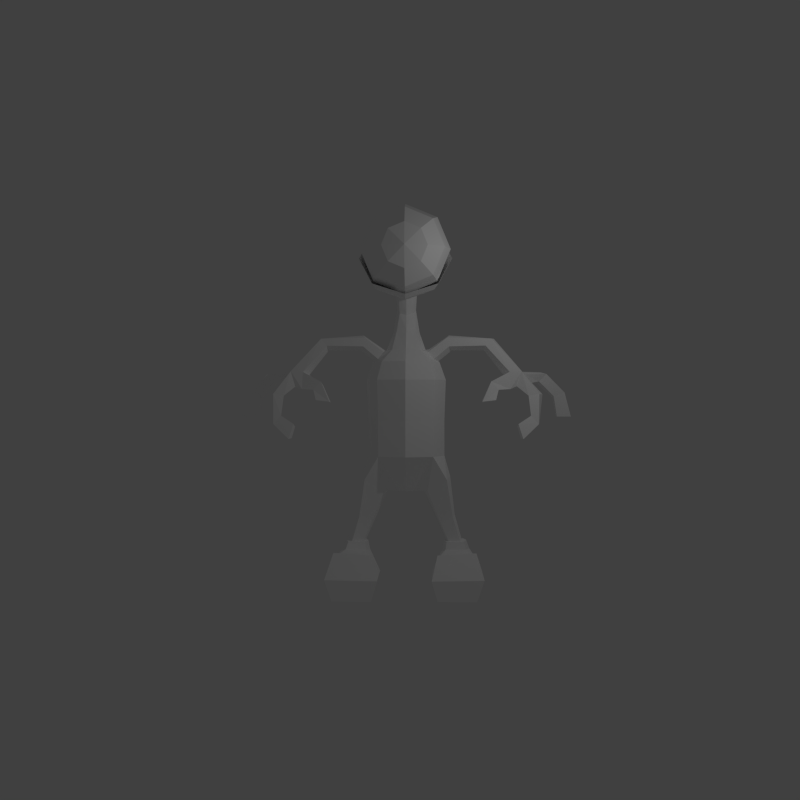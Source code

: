 # Source: nedBlend.blend  (saved by Blender 2.78.0; exported with 4.5.12 LTS)
import bpy
from mathutils import Matrix  # noqa: F401  (used for matrix-valued properties, if any)

bpy.ops.wm.read_factory_settings(use_empty=True)
scene = bpy.context.scene
scene.name = 'Scene'

# ---- collections
col_collection_1 = bpy.data.collections.new('Collection 1'); scene.collection.children.link(col_collection_1)

# ---- images (referenced by path relative to the original .blend; pixels are not part of the script)
import os
ASSET_DIR = os.environ.get("B2B_ASSET_DIR", "")  # directory of the original .blend (textures are referenced by path, not embedded)
HERE = os.path.dirname(os.path.abspath(__file__))  # packed textures are extracted next to this script under _unpacked/

def load_image(name, relpath, width, height, colorspace="sRGB"):
    """Load a texture the original file referenced (path relative to the .blend, or extracted next to this script)."""
    p = next((c for c in (os.path.join(HERE, relpath), os.path.join(ASSET_DIR, relpath)) if relpath and os.path.exists(c)), "")
    if p:
        img = bpy.data.images.load(p, check_existing=True)
        img.name = name
    else:  # same state as the original file: an image datablock whose file is absent (Cycles renders it pink)
        img = bpy.data.images.new(name, width, height)
        img.source = "FILE"
        img.filepath = "//" + (relpath or name)
    img.colorspace_settings.name = colorspace
    return img
img_ned_png_001 = load_image('ned.png.001', 'ned.png', 1024, 1024, 'sRGB')

# ---- materials (node trees are filled in below, after node groups)
mat_armor = bpy.data.materials.new('armor')
mat_armor.alpha_threshold = 0.0
mat_armor.use_transparent_shadow = False
mat_armor.diffuse_color = (1.0, 1.0, 1.0, 1.0)
mat_armor.roughness = 0.5

# ---- node groups
ng_fresnel_000 = bpy.data.node_groups.new('Fresnel.000', 'ShaderNodeTree')
_s = ng_fresnel_000.interface.new_socket(name='Fresnel', in_out='OUTPUT', socket_type='NodeSocketFloat')
_s.subtype = 'FACTOR'
_s.min_value = 0.0
_s.max_value = 1.0
_s = ng_fresnel_000.interface.new_socket(name='Metal Fresnel', in_out='OUTPUT', socket_type='NodeSocketFloat')
_s.min_value = 0.0
_s.max_value = 0.0
_s = ng_fresnel_000.interface.new_socket(name='Rim', in_out='OUTPUT', socket_type='NodeSocketFloat')
_s.min_value = 0.0
_s.max_value = 1.0
_s = ng_fresnel_000.interface.new_socket(name='Roughness', in_out='INPUT', socket_type='NodeSocketFloat')
_s.subtype = 'FACTOR'
_s.min_value = 0.0
_s.max_value = 1.0
_s = ng_fresnel_000.interface.new_socket(name='Normal', in_out='INPUT', socket_type='NodeSocketVector')
_s.min_value = -1.0
_s.max_value = 1.0
_s.hide_value = True
_s = ng_fresnel_000.interface.new_socket(name='IOR', in_out='INPUT', socket_type='NodeSocketFloat')
_s.default_value = 1.45
_s.min_value = 0.0
_s.max_value = 1000.0
_s = ng_fresnel_000.interface.new_socket(name='Rim Amount', in_out='INPUT', socket_type='NodeSocketFloat')
_s.default_value = 0.5
_s.min_value = 0.0
_s.max_value = 1.0
_N = ng_fresnel_000.nodes; _L = ng_fresnel_000.links
n0 = _N.new('ShaderNodeMix'); n0.name = 'Mix.001'; n0.location = (2, 66)
n0.data_type = 'RGBA'
n1 = _N.new('ShaderNodeBump'); n1.name = 'Bump'; n1.location = (-172, 15)
n1.hide = True
n1.inputs[1].default_value = 0.1
n1.inputs[2].default_value = 1.0
n2 = _N.new('ShaderNodeFresnel'); n2.name = 'Fresnel.002'; n2.location = (245, -76)
n2.width = 149
n3 = _N.new('ShaderNodeFresnel'); n3.name = 'Fresnel.001'; n3.location = (241, 66)
n3.width = 153
n4 = _N.new('NodeGroupOutput'); n4.name = 'Group Output'; n4.location = (925, 65)
n5 = _N.new('ShaderNodeMath'); n5.name = 'Math'; n5.location = (452, 29)
n5.operation = 'SUBTRACT'
n6 = _N.new('ShaderNodeLayerWeight'); n6.name = 'Layer Weight'; n6.location = (249, -176)
n7 = _N.new('ShaderNodeMath'); n7.name = 'Math.001'; n7.location = (426, -197)
n7.hide = True
n7.operation = 'POWER'
n7.inputs[1].default_value = 2.0
n8 = _N.new('ShaderNodeNewGeometry'); n8.name = 'Geometry'; n8.location = (-241, -66)
n9 = _N.new('NodeReroute'); n9.name = 'Reroute'; n9.location = (204, -64)
n9.width = 16
n9.socket_idname = 'NodeSocketFloat'
n10 = _N.new('NodeGroupInput'); n10.name = 'Group Input'; n10.location = (-441, 0)
_L.new(n8.outputs[4], n0.inputs[7])
_L.new(n1.outputs[0], n0.inputs[6])
_L.new(n0.outputs[2], n3.inputs[1])
_L.new(n10.outputs[0], n0.inputs[0])
_L.new(n10.outputs[1], n1.inputs[4])
_L.new(n9.outputs[0], n3.inputs[0])
_L.new(n8.outputs[4], n2.inputs[1])
_L.new(n3.outputs[0], n5.inputs[0])
_L.new(n2.outputs[0], n5.inputs[1])
_L.new(n5.outputs[0], n4.inputs[1])
_L.new(n3.outputs[0], n4.inputs[0])
_L.new(n0.outputs[2], n6.inputs[1])
_L.new(n6.outputs[1], n7.inputs[0])
_L.new(n7.outputs[0], n4.inputs[2])
_L.new(n10.outputs[3], n6.inputs[0])
_L.new(n9.outputs[0], n2.inputs[0])
_L.new(n10.outputs[2], n9.inputs[0])
n4.is_active_output = True
ng_reflection_001 = bpy.data.node_groups.new('Reflection.001', 'ShaderNodeTree')
_s = ng_reflection_001.interface.new_socket(name='Shader', in_out='OUTPUT', socket_type='NodeSocketShader')
_s = ng_reflection_001.interface.new_socket(name='Shader', in_out='INPUT', socket_type='NodeSocketShader')
_s = ng_reflection_001.interface.new_socket(name='Roughness', in_out='INPUT', socket_type='NodeSocketFloat')
_s.subtype = 'FACTOR'
_s.min_value = 0.0
_s.max_value = 1.0
_s = ng_reflection_001.interface.new_socket(name='Reflection', in_out='INPUT', socket_type='NodeSocketFloat')
_s.subtype = 'FACTOR'
_s.min_value = 0.0
_s.max_value = 1.0
_s = ng_reflection_001.interface.new_socket(name='Normal', in_out='INPUT', socket_type='NodeSocketVector')
_s.min_value = -1.0
_s.max_value = 1.0
_s.hide_value = True
_N = ng_reflection_001.nodes; _L = ng_reflection_001.links
n0 = _N.new('NodeGroupOutput'); n0.name = 'Group Output'; n0.location = (495, 0)
n1 = _N.new('ShaderNodeMix'); n1.name = 'Mix'; n1.location = (76, 161)
n1.data_type = 'RGBA'
n1.inputs[7].default_value = (1.0, 1.0, 1.0, 1.0)
n2 = _N.new('NodeGroupInput'); n2.name = 'Group Input'; n2.location = (-410, 2)
n3 = _N.new('ShaderNodeMixShader'); n3.name = 'Mix Shader'; n3.location = (297, 2)
n4 = _N.new('ShaderNodeGroup'); n4.name = 'Group'; n4.location = (-155, 187)
n4.width = 150
n4.node_tree = ng_fresnel_000
n4.inputs[2].default_value = 1.45
n4.inputs[3].default_value = 0.5
n5 = _N.new('ShaderNodeBsdfAnisotropic'); n5.name = 'Glossy BSDF'; n5.location = (-155, -55)
n5.distribution = 'GGX'
n5.inputs[0].default_value = (1.0, 1.0, 1.0, 1.0)
n6 = _N.new('ShaderNodeMath'); n6.name = 'Math'; n6.location = (0, 0)
n6.operation = 'POWER'
_L.new(n5.outputs[0], n3.inputs[2])
_L.new(n2.outputs[0], n3.inputs[1])
_L.new(n2.outputs[1], n4.inputs[0])
_L.new(n2.outputs[3], n4.inputs[1])
_L.new(n2.outputs[3], n5.inputs[4])
_L.new(n1.outputs[2], n3.inputs[0])
_L.new(n4.outputs[0], n1.inputs[0])
_L.new(n2.outputs[2], n1.inputs[6])
_L.new(n3.outputs[0], n0.inputs[0])
_L.new(n2.outputs[1], n6.inputs[0])
_L.new(n6.outputs[0], n5.inputs[1])
n0.is_active_output = True
ng_pbr_dielectric_000 = bpy.data.node_groups.new('PBR Dielectric.000', 'ShaderNodeTree')
_s = ng_pbr_dielectric_000.interface.new_socket(name='Shader', in_out='OUTPUT', socket_type='NodeSocketShader')
_s = ng_pbr_dielectric_000.interface.new_socket(name='Color', in_out='INPUT', socket_type='NodeSocketColor')
_s.default_value = (0.8, 0.02264, 0.0, 1.0)
_s = ng_pbr_dielectric_000.interface.new_socket(name='Roughness', in_out='INPUT', socket_type='NodeSocketFloat')
_s.subtype = 'FACTOR'
_s.min_value = 0.0
_s.max_value = 1.0
_s = ng_pbr_dielectric_000.interface.new_socket(name='Reflection', in_out='INPUT', socket_type='NodeSocketFloat')
_s.subtype = 'FACTOR'
_s.default_value = 0.1382
_s.min_value = 0.0
_s.max_value = 1.0
_s = ng_pbr_dielectric_000.interface.new_socket(name='Normal', in_out='INPUT', socket_type='NodeSocketVector')
_s.min_value = -1.0
_s.max_value = 1.0
_s.hide_value = True
_N = ng_pbr_dielectric_000.nodes; _L = ng_pbr_dielectric_000.links
n0 = _N.new('ShaderNodeBsdfDiffuse'); n0.name = 'Diffuse BSDF'; n0.location = (-47, 122)
n1 = _N.new('ShaderNodeMath'); n1.name = 'Math'; n1.location = (-175, -31)
n1.hide = True
n1.operation = 'POWER'
n1.inputs[1].default_value = 2.0
n2 = _N.new('ShaderNodeMath'); n2.name = 'Math.001'; n2.location = (-176, -75)
n2.hide = True
n2.operation = 'POWER'
n2.inputs[1].default_value = 2.0
n3 = _N.new('NodeGroupInput'); n3.name = 'Group Input'; n3.location = (-620, 3)
n4 = _N.new('ShaderNodeGroup'); n4.name = 'Group.001'; n4.location = (156, 1)
n4.node_tree = ng_reflection_001
n5 = _N.new('NodeGroupOutput'); n5.name = 'Group Output'; n5.location = (356, 0)
_L.new(n0.outputs[0], n4.inputs[0])
_L.new(n4.outputs[0], n5.inputs[0])
_L.new(n3.outputs[0], n0.inputs[0])
_L.new(n3.outputs[1], n1.inputs[0])
_L.new(n3.outputs[2], n2.inputs[0])
_L.new(n3.outputs[3], n4.inputs[3])
_L.new(n3.outputs[3], n0.inputs[2])
_L.new(n1.outputs[0], n0.inputs[1])
_L.new(n1.outputs[0], n4.inputs[1])
_L.new(n2.outputs[0], n4.inputs[2])
n5.is_active_output = True
ng_all = bpy.data.node_groups.new('ALL', 'ShaderNodeTree')
_s = ng_all.interface.new_socket(name='Emission', in_out='OUTPUT', socket_type='NodeSocketShader')
_s = ng_all.interface.new_socket(name='Color', in_out='INPUT', socket_type='NodeSocketColor')
_s.default_value = (0.8, 0.8, 0.8, 1.0)
_N = ng_all.nodes; _L = ng_all.links
n0 = _N.new('ShaderNodeGroup'); n0.name = 'Group'; n0.location = (-29, 160)
n0.node_tree = ng_pbr_dielectric_000
n0.inputs[1].default_value = 0.4
n0.inputs[2].default_value = 0.1382
n0.inputs[3].default_value = (0.0, 0.0, 0.0)
n1 = _N.new('ShaderNodeAmbientOcclusion'); n1.name = 'Ambient Occlusion'; n1.location = (3, -48)
n1.samples = 1
n1.inputs[1].default_value = 0.0
n2 = _N.new('ShaderNodeEmission'); n2.name = 'Emission'; n2.location = (29, -160)
n3 = _N.new('NodeGroupInput'); n3.name = 'Group Input'; n3.location = (-229, 0)
n4 = _N.new('NodeGroupOutput'); n4.name = 'Group Output'; n4.location = (708, 36)
n5 = _N.new('ShaderNodeMixShader'); n5.name = 'Mix Shader'; n5.location = (268, -34)
n5.inputs[0].default_value = 0.0
n6 = _N.new('ShaderNodeMixShader'); n6.name = 'Mix Shader.001'; n6.location = (488, 61)
n6.inputs[0].default_value = 1.0
_L.new(n3.outputs[0], n1.inputs[0])
_L.new(n3.outputs[0], n2.inputs[0])
_L.new(n5.outputs[0], n6.inputs[1])
_L.new(n2.outputs[0], n5.inputs[2])
_L.new(n3.outputs[0], n0.inputs[0])
_L.new(n6.outputs[0], n4.inputs[0])
_L.new(n0.outputs[0], n6.inputs[2])
_L.new(n1.outputs[0], n5.inputs[1])
n4.is_active_output = True

# ---- material node trees

# ---- world
world_world = bpy.data.worlds.new('World'); scene.world = world_world
world_world.color = (0.05088, 0.05088, 0.05088)
world_world.use_sun_shadow = False
world_world.sun_shadow_jitter_overblur = 0.0
world_world.cycles.sampling_method = 'NONE'
world_world.cycles.sample_map_resolution = 256

# ---- cameras
cam_camera_001 = bpy.data.cameras.new('Camera.001')
cam_camera_001.clip_end = 100.0
cam_camera_001.sensor_width = 32.0
cam_camera_001.sensor_height = 18.0
cam_camera_001.ortho_scale = 11.9
cam_camera_001.display_size = 2.0
cam_camera_001.dof.focus_distance = 0.0
cam_camera_001.dof.aperture_fstop = 128.0
cam_camera_001.dof.aperture_blades = 6

# ---- lights
light_sun = bpy.data.lights.new('Sun', 'POINT')
light_sun.transmission_factor = 0.0
light_sun.energy = 100.0
light_sun.shadow_buffer_clip_start = 0.5
light_sun.shadow_soft_size = 0.1
light_sun.shadow_maximum_resolution = 0.006
light_sun.use_absolute_resolution = True

# ---- meshes
me_sphere_001 = bpy.data.meshes.new('Sphere.001')
me_sphere_001.from_pydata([(0.4587, -2.288, 10.26), (0.7945, -1.812, 10.59), (0.9174, -1.164, 10.71), (0.7945, -0.515, 10.59), (0.4587, -0.0405, 10.25), (0.6487, -2.288, 9.798), (1.124, -1.813, 9.797), (1.297, -1.165, 9.797), (1.124, -0.5159, 9.796), (0.6487, -0.04106, 9.795), (0.4587, -2.289, 9.339), (0.7945, -1.814, 9.003), (0.9174, -1.166, 8.879), (0.7945, -0.5169, 9.001), (0.4587, -0.04163, 9.336), (0.9521, -0.2883, 10.33), (0.826, -0.02833, 9.982), (0.5168, 0.2173, 9.415), (1.347, -0.8553, 9.567), (1.168, -0.5202, 9.319), (0.7308, -0.09041, 9.0), (0.9521, -1.422, 8.802), (0.826, -1.012, 8.655), (0.5168, -0.3982, 8.585), (0.2292, 0.2694, 9.019), (0.3241, 0.1329, 8.835), (0.2292, -0.003534, 8.65), (0.4055, 0.4055, 6.954), (0.5735, 1.578e-07, 6.954), (0.4055, -0.4055, 6.954), (0.2776, 0.07923, 7.545), (0.2002, 0.2242, 8.046), (0.2002, 0.5726, 8.243), (0.2776, 0.6148, 7.399), (0.3926, 0.347, 7.472), (0.2832, 0.3984, 8.144), (0.1979, 0.1979, 2.805), (0.2798, 1.418e-07, 2.805), (0.1979, -0.1979, 2.805), (0.6922, 0.6922, 6.607), (0.796, 0.796, 4.879), (0.7975, 0.7975, 3.842), (0.9789, 1.762e-07, 6.607), (1.126, 1.755e-07, 4.879), (1.128, 1.838e-07, 3.842), (0.7975, -0.7975, 3.842), (0.796, -0.796, 4.879), (0.6922, -0.6922, 6.607), (0.8262, 0.8262, 6.075), (1.168, 1.813e-07, 6.075), (0.8262, -0.8262, 6.075), (0.5413, 1.278e-08, 2.798), (0.6306, -0.4493, 2.835), (0.6306, 0.4493, 2.835), (1.192, 0.6714, 3.171), (1.297, 1.347e-07, 3.239), (1.192, -0.6714, 3.171), (1.255, 1.915e-08, 1.206), (1.302, -0.2198, 1.201), (1.302, 0.2198, 1.201), (1.622, 0.3285, 1.211), (1.683, 1.065e-07, 1.216), (1.622, -0.3285, 1.211), (1.364, -0.4137, 2.076), (1.432, 1.221e-07, 2.106), (0.999, 0.2768, 1.933), (0.9426, 3.553e-08, 1.919), (1.364, 0.4137, 2.076), (0.999, -0.2768, 1.933), (1.116, -0.02827, 1.345), (1.188, -0.3648, 1.337), (1.188, 0.3083, 1.337), (1.678, 0.4746, 1.353), (1.771, -0.02827, 1.36), (1.678, -0.5312, 1.353), (1.067, -0.02852, 1.092), (1.155, -0.4346, 1.114), (1.155, 0.3761, 1.052), (1.746, 0.578, 1.055), (1.859, -0.02712, 1.11), (1.746, -0.6335, 1.148), (0.758, -0.311, 0.4859), (0.9188, -1.049, 0.922), (0.9188, 0.2705, -0.08015), (2.011, 0.5848, -0.08015), (2.219, -0.2902, 0.5125), (2.011, -1.049, 0.9687), (0.758, -2.425, 0.4859), (0.9188, -1.803, 1.126), (0.9188, -2.425, -0.08015), (2.011, -2.425, -0.08015), (2.219, -2.425, 0.5125), (2.011, -1.791, 1.189), (0.6707, 1.512e-07, 6.977), (0.6557, -0.2774, 6.892), (0.658, 0.2775, 6.889), (0.822, -0.2791, 6.684), (0.8197, 0.2791, 6.687), (0.9456, 1.685e-07, 6.622), (1.255, 4.023e-06, 7.385), (1.203, -0.2774, 7.315), (1.204, 0.2775, 7.311), (1.261, -0.2791, 7.054), (1.26, 0.2791, 7.058), (1.344, 4.051e-06, 6.944), (2.579, 1.14e-05, 7.285), (2.493, -0.2774, 7.282), (2.491, 0.2775, 7.279), (2.324, -0.2791, 7.076), (2.326, 0.2791, 7.079), (2.29, 1.142e-05, 6.942), (3.458, 1.996e-05, 6.245), (3.377, -0.3684, 6.326), (3.246, 0.3684, 6.326), (3.023, -0.3706, 6.306), (3.028, 0.3706, 6.306), (2.862, 1.992e-05, 6.22), (3.34, 0.07275, 5.914), (3.235, -0.2956, 5.887), (3.27, 0.3684, 5.823), (3.048, -0.3706, 5.803), (3.053, 0.3706, 5.803), (2.91, 2.325e-05, 5.825), (2.218, -0.7437, 5.439), (2.204, -0.3346, 5.407), (2.617, -0.6648, 5.483), (2.602, -0.2557, 5.451), (2.688, -0.1572, 5.756), (2.434, -0.1572, 5.9), (2.697, -0.5278, 5.782), (2.481, -0.5278, 6.025), (3.341, -0.4422, 4.366), (3.393, -0.8244, 4.357), (3.251, -0.3461, 4.699), (3.259, -0.7186, 4.792), (3.762, -0.08128, 5.613), (3.744, -0.277, 5.004), (3.627, -0.624, 5.03), (3.567, -0.4743, 5.611), (3.849, -0.6854, 4.785), (3.873, -0.5478, 5.66), (3.998, -0.1541, 5.649), (3.902, -0.3371, 4.809), (4.916, 1.038, 4.982), (4.916, 0.67, 4.982), (4.498, 0.678, 4.982), (4.498, 1.038, 4.982), (4.387, 0.4807, 5.593), (4.707, 0.4517, 5.701), (4.364, 0.8201, 5.564), (4.638, 0.8201, 5.728), (4.147, 0.2258, 6.251), (4.007, 0.5943, 6.305), (3.929, 0.2767, 6.032), (3.882, 0.5943, 5.971), (5.651e-17, -2.462, 9.798), (-0.4587, -2.288, 10.26), (-0.7945, -1.812, 10.59), (-0.9174, -1.164, 10.71), (-0.7945, -0.515, 10.59), (-0.4587, -0.0405, 10.25), (-0.6487, -2.288, 9.798), (-1.124, -1.813, 9.797), (-1.297, -1.165, 9.797), (-1.124, -0.5159, 9.796), (-0.6487, -0.04106, 9.795), (-0.4587, -2.289, 9.339), (-0.7945, -1.814, 9.003), (-0.9174, -1.166, 8.879), (-0.7945, -0.5169, 9.001), (-0.4587, -0.04163, 9.336), (-3.669e-17, -2.289, 9.149), (-1.201e-16, -1.815, 8.674), (-1.714e-16, -1.166, 8.499), (-1.767e-16, -0.5173, 8.672), (-1.348e-16, -0.04186, 9.146), (1.345e-16, -2.287, 10.45), (1.765e-16, -1.812, 10.92), (1.711e-16, -1.163, 11.09), (1.198e-16, -0.5146, 10.92), (3.639e-17, -0.04026, 10.44), (-5.68e-17, 0.1328, 9.795), (-0.9521, -0.2883, 10.33), (-0.826, -0.02833, 9.982), (-0.5168, 0.2173, 9.415), (-1.347, -0.8553, 9.567), (-1.168, -0.5202, 9.319), (-0.7308, -0.09041, 9.0), (-0.9521, -1.422, 8.802), (-0.826, -1.012, 8.655), (-0.5168, -0.3982, 8.585), (0.0, -1.657, 8.486), (-3.666e-11, -1.216, 8.38), (0.0, -0.5257, 8.413), (0.0, -0.05343, 10.65), (-3.666e-11, 0.1754, 10.26), (0.0, 0.3448, 9.587), (-0.2292, 0.2694, 9.019), (-0.3241, 0.1329, 8.835), (-0.2292, -0.003534, 8.65), (0.0, -0.06007, 8.574), (0.0, 0.326, 9.095), (-0.4055, 0.4055, 6.954), (-0.5735, 1.578e-07, 6.954), (-0.4055, -0.4055, 6.954), (0.0, -0.5735, 6.954), (0.0, 0.5735, 6.954), (0.0, 0.152, 8.005), (0.0, -0.03168, 7.575), (-0.2776, 0.07923, 7.545), (-0.2002, 0.2242, 8.046), (-0.2002, 0.5726, 8.243), (-0.2776, 0.6148, 7.399), (0.0, 0.7257, 7.368), (0.0, 0.6447, 8.284), (-0.3926, 0.347, 7.472), (-0.2832, 0.3984, 8.144), (-0.1979, 0.1979, 2.805), (-0.2798, 1.418e-07, 2.805), (-0.1979, -0.1979, 2.805), (0.0, -0.2798, 2.805), (0.0, 0.2798, 2.805), (-0.6922, 0.6922, 6.607), (-0.796, 0.796, 4.879), (-0.7975, 0.7975, 3.842), (0.0, 1.128, 3.842), (0.0, 1.126, 4.879), (0.0, 0.9789, 6.607), (-0.9789, 1.762e-07, 6.607), (-1.126, 1.755e-07, 4.879), (-1.128, 1.838e-07, 3.842), (0.0, -0.9789, 6.607), (0.0, -1.126, 4.879), (0.0, -1.128, 3.842), (-0.7975, -0.7975, 3.842), (-0.796, -0.796, 4.879), (-0.6922, -0.6922, 6.607), (-0.8262, 0.8262, 6.075), (0.0, 1.168, 6.075), (-1.168, 1.813e-07, 6.075), (0.0, -1.168, 6.075), (-0.8262, -0.8262, 6.075), (-0.5413, 1.278e-08, 2.798), (-0.6306, -0.4493, 2.835), (-0.6306, 0.4493, 2.835), (-1.192, 0.6714, 3.171), (-1.297, 1.347e-07, 3.239), (-1.192, -0.6714, 3.171), (-1.255, 1.915e-08, 1.206), (-1.302, -0.2198, 1.201), (-1.302, 0.2198, 1.201), (-1.622, 0.3285, 1.211), (-1.683, 1.065e-07, 1.216), (-1.622, -0.3285, 1.211), (-1.364, -0.4137, 2.076), (-1.432, 1.221e-07, 2.106), (-0.999, 0.2768, 1.933), (-0.9426, 3.553e-08, 1.919), (-1.364, 0.4137, 2.076), (-0.999, -0.2768, 1.933), (-1.116, -0.02827, 1.345), (-1.188, -0.3648, 1.337), (-1.188, 0.3083, 1.337), (-1.678, 0.4746, 1.353), (-1.771, -0.02827, 1.36), (-1.678, -0.5312, 1.353), (-1.067, -0.02852, 1.092), (-1.155, -0.4346, 1.114), (-1.155, 0.3761, 1.052), (-1.746, 0.578, 1.055), (-1.859, -0.02712, 1.11), (-1.746, -0.6335, 1.148), (-0.758, -0.311, 0.4859), (-0.9188, -1.049, 0.922), (-0.9188, 0.2705, -0.08015), (-2.011, 0.5848, -0.08015), (-2.219, -0.2902, 0.5125), (-2.011, -1.049, 0.9687), (-0.758, -2.425, 0.4859), (-0.9188, -1.803, 1.126), (-0.9188, -2.425, -0.08015), (-2.011, -2.425, -0.08015), (-2.219, -2.425, 0.5125), (-2.011, -1.791, 1.189), (-0.6707, 1.512e-07, 6.977), (-0.6557, -0.2774, 6.892), (-0.658, 0.2775, 6.889), (-0.822, -0.2791, 6.684), (-0.8197, 0.2791, 6.687), (-0.9456, 1.685e-07, 6.622), (-1.255, 4.023e-06, 7.385), (-1.203, -0.2774, 7.315), (-1.204, 0.2775, 7.311), (-1.261, -0.2791, 7.054), (-1.26, 0.2791, 7.058), (-1.344, 4.051e-06, 6.944), (-2.579, 1.14e-05, 7.285), (-2.493, -0.2774, 7.282), (-2.491, 0.2775, 7.279), (-2.324, -0.2791, 7.076), (-2.326, 0.2791, 7.079), (-2.29, 1.142e-05, 6.942), (-3.458, 1.996e-05, 6.245), (-3.377, -0.3684, 6.326), (-3.246, 0.3684, 6.326), (-3.023, -0.3706, 6.306), (-3.028, 0.3706, 6.306), (-2.862, 1.992e-05, 6.22), (-3.34, 0.07275, 5.914), (-3.235, -0.2956, 5.887), (-3.27, 0.3684, 5.823), (-3.048, -0.3706, 5.803), (-3.053, 0.3706, 5.803), (-2.91, 2.325e-05, 5.825), (-2.218, -0.7437, 5.439), (-2.204, -0.3346, 5.407), (-2.617, -0.6648, 5.483), (-2.602, -0.2557, 5.451), (-2.688, -0.1572, 5.756), (-2.434, -0.1572, 5.9), (-2.697, -0.5278, 5.782), (-2.481, -0.5278, 6.025), (-3.341, -0.4422, 4.366), (-3.393, -0.8244, 4.357), (-3.251, -0.3461, 4.699), (-3.259, -0.7186, 4.792), (-3.762, -0.08128, 5.613), (-3.744, -0.277, 5.004), (-3.627, -0.624, 5.03), (-3.567, -0.4743, 5.611), (-3.849, -0.6854, 4.785), (-3.873, -0.5478, 5.66), (-3.998, -0.1541, 5.649), (-3.902, -0.3371, 4.809), (-4.916, 1.038, 4.982), (-4.916, 0.67, 4.982), (-4.498, 0.678, 4.982), (-4.498, 1.038, 4.982), (-4.387, 0.4807, 5.593), (-4.707, 0.4517, 5.701), (-4.364, 0.8201, 5.564), (-4.638, 0.8201, 5.728), (-4.147, 0.2258, 6.251), (-4.007, 0.5943, 6.305), (-3.929, 0.2767, 6.032), (-3.882, 0.5943, 5.971)], [], [(178, 177, 1, 2), (176, 155, 0), (181, 180, 4), (179, 178, 2, 3), (177, 176, 0, 1), (180, 179, 3, 4), (181, 4, 9), (3, 2, 7, 8), (1, 0, 5, 6), (4, 3, 8, 9), (2, 1, 6, 7), (0, 155, 5), (181, 9, 14), (8, 7, 12, 13), (6, 5, 10, 11), (9, 8, 13, 14), (7, 6, 11, 12), (5, 155, 10), (13, 12, 173, 174), (11, 10, 171, 172), (14, 13, 174, 175), (12, 11, 172, 173), (10, 155, 171), (181, 14, 175), (195, 194, 15, 16), (196, 195, 16, 17), (196, 17, 24, 201), (16, 15, 18, 19), (17, 16, 19, 20), (20, 23, 26, 25), (19, 18, 21, 22), (20, 19, 22, 23), (22, 21, 191, 192), (23, 22, 192, 193), (17, 20, 25, 24), (23, 193, 200, 26), (30, 208, 205, 29), (213, 33, 27, 206), (34, 30, 29, 28), (33, 34, 28, 27), (24, 25, 35, 32), (32, 35, 34, 33), (25, 26, 31, 35), (35, 31, 30, 34), (201, 24, 32, 214), (214, 32, 33, 213), (26, 200, 207, 31), (31, 207, 208, 30), (225, 41, 36, 221), (41, 44, 55, 54), (45, 233, 220, 38), (37, 36, 53, 51), (39, 27, 95, 97), (49, 50, 46, 43), (43, 46, 45, 44), (29, 205, 231, 47), (50, 240, 232, 46), (46, 232, 233, 45), (27, 28, 93, 95), (48, 49, 43, 40), (40, 43, 44, 41), (206, 27, 39, 227), (238, 48, 40, 226), (226, 40, 41, 225), (227, 39, 48, 238), (39, 42, 49, 48), (47, 231, 240, 50), (221, 36, 37, 38, 220), (42, 47, 50, 49), (66, 65, 59, 57), (64, 63, 62, 61), (45, 38, 52, 56), (44, 45, 56, 55), (36, 41, 54, 53), (38, 37, 51, 52), (67, 64, 61, 60), (63, 68, 58, 62), (65, 67, 60, 59), (68, 66, 57, 58), (52, 51, 66, 68), (53, 54, 67, 65), (56, 52, 68, 63), (54, 55, 64, 67), (55, 56, 63, 64), (51, 53, 65, 66), (72, 71, 69, 73), (73, 69, 70, 74), (80, 76, 82, 86), (78, 79, 85, 84), (74, 70, 76, 80), (71, 72, 78, 77), (70, 69, 75, 76), (73, 74, 80, 79), (69, 71, 77, 75), (72, 73, 79, 78), (86, 82, 88, 92), (84, 85, 91, 90), (77, 78, 84, 83), (76, 75, 81, 82), (79, 80, 86, 85), (75, 77, 83, 81), (90, 91, 87, 89), (91, 92, 88, 87), (83, 84, 90, 89), (82, 81, 87, 88), (85, 86, 92, 91), (81, 83, 89, 87), (93, 94, 100, 99), (94, 96, 102, 100), (42, 39, 97, 98), (28, 29, 94, 93), (29, 47, 96, 94), (47, 42, 98, 96), (101, 99, 105, 107), (103, 101, 107, 109), (96, 98, 104, 102), (97, 95, 101, 103), (95, 93, 99, 101), (98, 97, 103, 104), (105, 106, 112, 111), (106, 108, 114, 112), (104, 103, 109, 110), (100, 102, 108, 106), (99, 100, 106, 105), (102, 104, 110, 108), (116, 115, 121, 122), (148, 147, 145, 144), (108, 110, 116, 114), (109, 107, 113, 115), (107, 105, 111, 113), (110, 109, 115, 116), (117, 118, 120, 122), (119, 117, 122, 121), (112, 114, 120, 118), (137, 136, 133, 134), (128, 127, 126, 124), (115, 113, 119, 121), (123, 124, 126, 125), (127, 129, 125, 126), (129, 130, 123, 125), (130, 128, 124, 123), (114, 116, 128, 130), (120, 114, 130, 129), (122, 120, 129, 127), (116, 122, 127, 128), (131, 132, 134, 133), (139, 137, 134, 132), (136, 142, 131, 133), (142, 139, 132, 131), (111, 112, 140, 141), (141, 140, 139, 142), (117, 111, 141, 135), (135, 141, 142, 136), (112, 118, 138, 140), (140, 138, 137, 139), (118, 117, 135, 138), (138, 135, 136, 137), (143, 144, 145, 146), (147, 149, 146, 145), (150, 148, 144, 143), (149, 150, 143, 146), (154, 152, 150, 149), (152, 151, 148, 150), (153, 154, 149, 147), (151, 153, 147, 148), (111, 117, 153, 151), (117, 119, 154, 153), (113, 111, 151, 152), (119, 113, 152, 154), (178, 158, 157, 177), (176, 156, 155), (181, 160, 180), (179, 159, 158, 178), (177, 157, 156, 176), (180, 160, 159, 179), (181, 165, 160), (159, 164, 163, 158), (157, 162, 161, 156), (160, 165, 164, 159), (158, 163, 162, 157), (156, 161, 155), (181, 170, 165), (164, 169, 168, 163), (162, 167, 166, 161), (165, 170, 169, 164), (163, 168, 167, 162), (161, 166, 155), (169, 174, 173, 168), (167, 172, 171, 166), (170, 175, 174, 169), (168, 173, 172, 167), (166, 171, 155), (181, 175, 170), (195, 183, 182, 194), (196, 184, 183, 195), (196, 201, 197, 184), (183, 186, 185, 182), (184, 187, 186, 183), (187, 198, 199, 190), (186, 189, 188, 185), (187, 190, 189, 186), (189, 192, 191, 188), (190, 193, 192, 189), (184, 197, 198, 187), (190, 199, 200, 193), (209, 204, 205, 208), (213, 206, 202, 212), (215, 203, 204, 209), (212, 202, 203, 215), (197, 211, 216, 198), (211, 212, 215, 216), (198, 216, 210, 199), (216, 215, 209, 210), (201, 214, 211, 197), (214, 213, 212, 211), (199, 210, 207, 200), (210, 209, 208, 207), (225, 221, 217, 224), (224, 245, 246, 230), (234, 219, 220, 233), (218, 242, 244, 217), (222, 288, 286, 202), (239, 229, 235, 241), (229, 230, 234, 235), (204, 236, 231, 205), (241, 235, 232, 240), (235, 234, 233, 232), (202, 286, 284, 203), (237, 223, 229, 239), (223, 224, 230, 229), (206, 227, 222, 202), (238, 226, 223, 237), (226, 225, 224, 223), (227, 238, 237, 222), (222, 237, 239, 228), (236, 241, 240, 231), (221, 220, 219, 218, 217), (228, 239, 241, 236), (257, 248, 250, 256), (255, 252, 253, 254), (234, 247, 243, 219), (230, 246, 247, 234), (217, 244, 245, 224), (219, 243, 242, 218), (258, 251, 252, 255), (254, 253, 249, 259), (256, 250, 251, 258), (259, 249, 248, 257), (243, 259, 257, 242), (244, 256, 258, 245), (247, 254, 259, 243), (245, 258, 255, 246), (246, 255, 254, 247), (242, 257, 256, 244), (263, 264, 260, 262), (264, 265, 261, 260), (271, 277, 273, 267), (269, 275, 276, 270), (265, 271, 267, 261), (262, 268, 269, 263), (261, 267, 266, 260), (264, 270, 271, 265), (260, 266, 268, 262), (263, 269, 270, 264), (277, 283, 279, 273), (275, 281, 282, 276), (268, 274, 275, 269), (267, 273, 272, 266), (270, 276, 277, 271), (266, 272, 274, 268), (281, 280, 278, 282), (282, 278, 279, 283), (274, 280, 281, 275), (273, 279, 278, 272), (276, 282, 283, 277), (272, 278, 280, 274), (284, 290, 291, 285), (285, 291, 293, 287), (228, 289, 288, 222), (203, 284, 285, 204), (204, 285, 287, 236), (236, 287, 289, 228), (292, 298, 296, 290), (294, 300, 298, 292), (287, 293, 295, 289), (288, 294, 292, 286), (286, 292, 290, 284), (289, 295, 294, 288), (296, 302, 303, 297), (297, 303, 305, 299), (295, 301, 300, 294), (291, 297, 299, 293), (290, 296, 297, 291), (293, 299, 301, 295), (307, 313, 312, 306), (339, 335, 336, 338), (299, 305, 307, 301), (300, 306, 304, 298), (298, 304, 302, 296), (301, 307, 306, 300), (308, 313, 311, 309), (310, 312, 313, 308), (303, 309, 311, 305), (328, 325, 324, 327), (319, 315, 317, 318), (306, 312, 310, 304), (314, 316, 317, 315), (318, 317, 316, 320), (320, 316, 314, 321), (321, 314, 315, 319), (305, 321, 319, 307), (311, 320, 321, 305), (313, 318, 320, 311), (307, 319, 318, 313), (322, 324, 325, 323), (330, 323, 325, 328), (327, 324, 322, 333), (333, 322, 323, 330), (302, 332, 331, 303), (332, 333, 330, 331), (308, 326, 332, 302), (326, 327, 333, 332), (303, 331, 329, 309), (331, 330, 328, 329), (309, 329, 326, 308), (329, 328, 327, 326), (334, 337, 336, 335), (338, 336, 337, 340), (341, 334, 335, 339), (340, 337, 334, 341), (345, 340, 341, 343), (343, 341, 339, 342), (344, 338, 340, 345), (342, 339, 338, 344), (302, 342, 344, 308), (308, 344, 345, 310), (304, 343, 342, 302), (310, 345, 343, 304)])
_uv = me_sphere_001.uv_layers.new(name='UVMap')
_uv.uv.foreach_set('vector', [0.2581, 0.9643, 0.2581, 0.9448, 0.3533, 0.9078, 0.368, 0.9215, 0.2581, 0.8914, 0.2581, 0.8184, 0.313, 0.87, 0.3973, 0.7926, 0.3973, 0.8038, 0.4057, 0.8006, 0.3973, 0.8121, 0.3973, 0.8151, 0.4142, 0.8085, 0.4119, 0.8064, 0.2581, 0.9448, 0.2581, 0.8914, 0.313, 0.87, 0.3533, 0.9078, 0.3973, 0.8038, 0.3973, 0.8121, 0.4119, 0.8064, 0.4057, 0.8006, 0.3973, 0.7926, 0.4057, 0.8006, 0.4092, 0.7926, 0.4119, 0.8064, 0.4142, 0.8085, 0.4212, 0.7927, 0.418, 0.7926, 0.3533, 0.9078, 0.313, 0.87, 0.3358, 0.8184, 0.3927, 0.8183, 0.4057, 0.8006, 0.4119, 0.8064, 0.418, 0.7926, 0.4092, 0.7926, 0.368, 0.9215, 0.3533, 0.9078, 0.3927, 0.8183, 0.4136, 0.8182, 0.313, 0.87, 0.2581, 0.8184, 0.3358, 0.8184, 0.3973, 0.7926, 0.4092, 0.7926, 0.4057, 0.7847, 0.418, 0.7926, 0.4212, 0.7927, 0.4142, 0.7768, 0.4119, 0.7789, 0.3927, 0.8183, 0.3358, 0.8184, 0.313, 0.7667, 0.3533, 0.7288, 0.4092, 0.7926, 0.418, 0.7926, 0.4119, 0.7789, 0.4057, 0.7847, 0.4136, 0.8182, 0.3927, 0.8183, 0.3533, 0.7288, 0.368, 0.7149, 0.3358, 0.8184, 0.2581, 0.8184, 0.313, 0.7667, 0.4119, 0.7789, 0.4142, 0.7768, 0.3973, 0.7702, 0.3973, 0.7732, 0.3533, 0.7288, 0.313, 0.7667, 0.2581, 0.7453, 0.2581, 0.6918, 0.4057, 0.7847, 0.4119, 0.7789, 0.3973, 0.7732, 0.3973, 0.7814, 0.368, 0.7149, 0.3533, 0.7288, 0.2581, 0.6918, 0.2581, 0.6721, 0.313, 0.7667, 0.2581, 0.8184, 0.2581, 0.7453, 0.3973, 0.7926, 0.4057, 0.7847, 0.3973, 0.7814, 0.9161, 0.9422, 0.9161, 0.9432, 0.9177, 0.9426, 0.9175, 0.9418, 0.9161, 0.9411, 0.9161, 0.9422, 0.9175, 0.9418, 0.9169, 0.9408, 0.9161, 0.9411, 0.9169, 0.9408, 0.9165, 0.9402, 0.9161, 0.9403, 0.9175, 0.9418, 0.9177, 0.9426, 0.9184, 0.9413, 0.9181, 0.9407, 0.9169, 0.9408, 0.9175, 0.9418, 0.9181, 0.9407, 0.9173, 0.9402, 0.9173, 0.9402, 0.9169, 0.9395, 0.9165, 0.9396, 0.9166, 0.9399, 0.9181, 0.9407, 0.9184, 0.9413, 0.9177, 0.94, 0.9175, 0.9395, 0.9173, 0.9402, 0.9181, 0.9407, 0.9175, 0.9395, 0.9169, 0.9395, 0.9175, 0.9395, 0.9177, 0.94, 0.9161, 0.9395, 0.9161, 0.9391, 0.9169, 0.9395, 0.9175, 0.9395, 0.9161, 0.9391, 0.9161, 0.9393, 0.9169, 0.9408, 0.9173, 0.9402, 0.9166, 0.9399, 0.9165, 0.9402, 0.9169, 0.9395, 0.9161, 0.9393, 0.9161, 0.9395, 0.9165, 0.9396, 0.9166, 0.9379, 0.9161, 0.938, 0.9161, 0.937, 0.9168, 0.937, 0.9161, 0.9376, 0.9166, 0.9377, 0.9168, 0.937, 0.9161, 0.937, 0.9167, 0.9378, 0.9166, 0.9379, 0.9168, 0.937, 0.917, 0.937, 0.9166, 0.9377, 0.9167, 0.9378, 0.917, 0.937, 0.9168, 0.937, 0.9543, 0.4445, 0.9254, 0.4286, 0.9057, 0.3233, 0.9328, 0.3259, 0.9328, 0.3259, 0.9057, 0.3233, 0.8867, 0.2796, 0.9234, 0.2751, 0.9254, 0.4286, 0.8964, 0.4128, 0.8787, 0.3208, 0.9057, 0.3233, 0.9057, 0.3233, 0.8787, 0.3208, 0.8501, 0.2841, 0.8867, 0.2796, 0.9663, 0.451, 0.9543, 0.4445, 0.9328, 0.3259, 0.9441, 0.327, 0.9441, 0.327, 0.9328, 0.3259, 0.9234, 0.2751, 0.9386, 0.2732, 0.8964, 0.4128, 0.8844, 0.4062, 0.8674, 0.3197, 0.8787, 0.3208, 0.8787, 0.3208, 0.8674, 0.3197, 0.8349, 0.286, 0.8501, 0.2841, 0.9161, 0.9322, 0.9174, 0.9322, 0.9164, 0.9306, 0.9161, 0.9306, 0.9174, 0.9322, 0.9179, 0.9322, 0.9181, 0.9312, 0.918, 0.9311, 0.9174, 0.9322, 0.9161, 0.9322, 0.9161, 0.9306, 0.9164, 0.9306, 0.9166, 0.9306, 0.9164, 0.9306, 0.9171, 0.9306, 0.917, 0.9305, 0.9172, 0.9365, 0.9168, 0.937, 0.9172, 0.9369, 0.9174, 0.9366, 0.9326, 0.7677, 0.8808, 0.7677, 0.8762, 0.5977, 0.9261, 0.5977, 0.9261, 0.5977, 0.8762, 0.5977, 0.8764, 0.4502, 0.9264, 0.4502, 0.8171, 0.8927, 0.7557, 0.8927, 0.7557, 0.8433, 0.8605, 0.8433, 0.8808, 0.7677, 0.7557, 0.7677, 0.7557, 0.5977, 0.8762, 0.5977, 0.8762, 0.5977, 0.7557, 0.5977, 0.7557, 0.4502, 0.8764, 0.4502, 0.9168, 0.937, 0.917, 0.937, 0.9172, 0.937, 0.9172, 0.9369, 0.9174, 0.9356, 0.918, 0.9356, 0.9179, 0.9338, 0.9174, 0.9338, 0.9174, 0.9338, 0.9179, 0.9338, 0.9179, 0.9322, 0.9174, 0.9322, 0.9161, 0.937, 0.9168, 0.937, 0.9172, 0.9365, 0.9161, 0.9365, 0.9161, 0.9356, 0.9174, 0.9356, 0.9174, 0.9338, 0.9161, 0.9338, 0.9161, 0.9338, 0.9174, 0.9338, 0.9174, 0.9322, 0.9161, 0.9322, 0.9161, 0.9365, 0.9172, 0.9365, 0.9174, 0.9356, 0.9161, 0.9356, 0.9172, 0.9365, 0.9177, 0.9365, 0.918, 0.9356, 0.9174, 0.9356, 0.8605, 0.8433, 0.7557, 0.8433, 0.7557, 0.7677, 0.8808, 0.7677, 0.9161, 0.9306, 0.9164, 0.9306, 0.9166, 0.9306, 0.9164, 0.9306, 0.9161, 0.9306, 0.9039, 0.8433, 0.8605, 0.8433, 0.8808, 0.7677, 0.9326, 0.7677, 0.9176, 0.9292, 0.9177, 0.9292, 0.9182, 0.9281, 0.9181, 0.9281, 0.9184, 0.9295, 0.9183, 0.9294, 0.9187, 0.9281, 0.9187, 0.9281, 0.9174, 0.9322, 0.9164, 0.9306, 0.9171, 0.9306, 0.918, 0.9311, 0.9179, 0.9322, 0.9174, 0.9322, 0.918, 0.9311, 0.9181, 0.9312, 0.9164, 0.9306, 0.9174, 0.9322, 0.918, 0.9311, 0.9171, 0.9306, 0.9164, 0.9306, 0.9166, 0.9306, 0.917, 0.9305, 0.9171, 0.9306, 0.9183, 0.9294, 0.9184, 0.9295, 0.9187, 0.9281, 0.9187, 0.9281, 0.9183, 0.9294, 0.9177, 0.9292, 0.9182, 0.9281, 0.9187, 0.9281, 0.9177, 0.9292, 0.9183, 0.9294, 0.9187, 0.9281, 0.9182, 0.9281, 0.9177, 0.9292, 0.9176, 0.9292, 0.9181, 0.9281, 0.9182, 0.9281, 0.7749, 0.3998, 0.764, 0.4011, 0.7538, 0.2986, 0.7601, 0.2969, 0.7749, 0.3998, 0.8491, 0.4009, 0.804, 0.2907, 0.7601, 0.2969, 0.8491, 0.4009, 0.7749, 0.3998, 0.7601, 0.2969, 0.804, 0.2907, 0.8491, 0.4009, 0.8632, 0.4017, 0.8125, 0.2899, 0.804, 0.2907, 0.8632, 0.4017, 0.8491, 0.4009, 0.804, 0.2907, 0.8125, 0.2899, 0.764, 0.4011, 0.7749, 0.3998, 0.7601, 0.2969, 0.7538, 0.2986, 0.03059, 0.07165, 0.05775, 0.07408, 0.1127, 0.07289, 0.1127, 0.07057, 0.1127, 0.07057, 0.1127, 0.07289, 0.1677, 0.07408, 0.1948, 0.07165, 0.2115, 0.1031, 0.1791, 0.1084, 0.2794, 0.1378, 0.2794, 0.1306, 0.01371, 0.1174, 0.1125, 0.1089, 0.1555, 0.2006, 0.0126, 0.2915, 0.1948, 0.07165, 0.1677, 0.07408, 0.1791, 0.1084, 0.2115, 0.1031, 0.05775, 0.07408, 0.03059, 0.07165, 0.01371, 0.1174, 0.04667, 0.1179, 0.1677, 0.07408, 0.1127, 0.07289, 0.1127, 0.1117, 0.1791, 0.1084, 0.1127, 0.07057, 0.1948, 0.07165, 0.2115, 0.1031, 0.1125, 0.1089, 0.1127, 0.07289, 0.05775, 0.07408, 0.04667, 0.1179, 0.1127, 0.1117, 0.03059, 0.07165, 0.1127, 0.07057, 0.1125, 0.1089, 0.01371, 0.1174, 0.2794, 0.1306, 0.2794, 0.1378, 0.4025, 0.1065, 0.4005, 0.0968, 0.0126, 0.2915, 0.1555, 0.2006, 0.5041, 0.2006, 0.5041, 0.2915, 0.04667, 0.1179, 0.01371, 0.1174, 0.0126, 0.2915, 0.06393, 0.2915, 0.1791, 0.1084, 0.1127, 0.1117, 0.1589, 0.2047, 0.2794, 0.1378, 0.1125, 0.1089, 0.2115, 0.1031, 0.2794, 0.1306, 0.1555, 0.2006, 0.1127, 0.1117, 0.04667, 0.1179, 0.06393, 0.2915, 0.1589, 0.2047, 0.5041, 0.2915, 0.5041, 0.2006, 0.5041, 0.2047, 0.5041, 0.2915, 0.5041, 0.2006, 0.4005, 0.0968, 0.4025, 0.1065, 0.5041, 0.2047, 0.06393, 0.2915, 0.0126, 0.2915, 0.5041, 0.2915, 0.5041, 0.2915, 0.2794, 0.1378, 0.1589, 0.2047, 0.5041, 0.2047, 0.4025, 0.1065, 0.1555, 0.2006, 0.2794, 0.1306, 0.4005, 0.0968, 0.5041, 0.2006, 0.1589, 0.2047, 0.06393, 0.2915, 0.5041, 0.2915, 0.5041, 0.2047, 0.9172, 0.937, 0.9172, 0.9369, 0.918, 0.9376, 0.9181, 0.9377, 0.9172, 0.9369, 0.9174, 0.9366, 0.9181, 0.9371, 0.918, 0.9376, 0.9177, 0.9365, 0.9172, 0.9365, 0.9174, 0.9366, 0.9176, 0.9365, 0.917, 0.937, 0.9168, 0.937, 0.9172, 0.9369, 0.9172, 0.937, 0.9168, 0.937, 0.9172, 0.9365, 0.9174, 0.9366, 0.9172, 0.9369, 0.9172, 0.9365, 0.9177, 0.9365, 0.9176, 0.9365, 0.9174, 0.9366, 0.918, 0.9375, 0.9181, 0.9377, 0.9201, 0.9375, 0.92, 0.9375, 0.9181, 0.9372, 0.918, 0.9375, 0.92, 0.9375, 0.9197, 0.9372, 0.9174, 0.9366, 0.9176, 0.9365, 0.9182, 0.937, 0.9181, 0.9371, 0.9174, 0.9366, 0.9172, 0.9369, 0.918, 0.9375, 0.9181, 0.9372, 0.9172, 0.9369, 0.9172, 0.937, 0.9181, 0.9377, 0.918, 0.9375, 0.9176, 0.9365, 0.9174, 0.9366, 0.9181, 0.9372, 0.9182, 0.937, 0.9201, 0.9375, 0.92, 0.9375, 0.9214, 0.936, 0.9215, 0.9359, 0.92, 0.9375, 0.9197, 0.9372, 0.9208, 0.936, 0.9214, 0.936, 0.9182, 0.937, 0.9181, 0.9372, 0.9197, 0.9372, 0.9197, 0.937, 0.918, 0.9376, 0.9181, 0.9371, 0.9197, 0.9372, 0.92, 0.9375, 0.9181, 0.9377, 0.918, 0.9376, 0.92, 0.9375, 0.9201, 0.9375, 0.9181, 0.9371, 0.9182, 0.937, 0.9197, 0.937, 0.9197, 0.9372, 0.9206, 0.9359, 0.9208, 0.936, 0.9209, 0.9352, 0.9207, 0.9352, 0.9234, 0.935, 0.9229, 0.9349, 0.9231, 0.9339, 0.9238, 0.9339, 0.9197, 0.9372, 0.9197, 0.937, 0.9206, 0.9359, 0.9208, 0.936, 0.9197, 0.9372, 0.92, 0.9375, 0.9212, 0.936, 0.9208, 0.936, 0.92, 0.9375, 0.9201, 0.9375, 0.9215, 0.9359, 0.9212, 0.936, 0.9197, 0.937, 0.9197, 0.9372, 0.9208, 0.936, 0.9206, 0.9359, 0.9213, 0.9354, 0.9212, 0.9353, 0.9209, 0.9352, 0.9207, 0.9352, 0.9212, 0.9352, 0.9213, 0.9354, 0.9207, 0.9352, 0.9209, 0.9352, 0.9214, 0.936, 0.9208, 0.936, 0.9209, 0.9352, 0.9212, 0.9353, 0.9218, 0.934, 0.9219, 0.934, 0.9212, 0.9335, 0.9212, 0.9336, 0.9199, 0.9354, 0.9203, 0.9351, 0.9202, 0.9347, 0.9196, 0.9346, 0.9208, 0.936, 0.9212, 0.936, 0.9212, 0.9352, 0.9209, 0.9352, 0.9196, 0.9346, 0.9196, 0.9346, 0.9202, 0.9347, 0.9202, 0.9347, 0.9203, 0.9351, 0.9203, 0.9352, 0.9202, 0.9347, 0.9202, 0.9347, 0.9203, 0.9352, 0.92, 0.9356, 0.9196, 0.9346, 0.9202, 0.9347, 0.92, 0.9356, 0.9199, 0.9354, 0.9196, 0.9346, 0.9196, 0.9346, 0.9208, 0.936, 0.9206, 0.9359, 0.9199, 0.9354, 0.92, 0.9356, 0.9209, 0.9352, 0.9208, 0.936, 0.92, 0.9356, 0.9203, 0.9352, 0.9207, 0.9352, 0.9209, 0.9352, 0.9203, 0.9352, 0.9203, 0.9351, 0.9206, 0.9359, 0.9207, 0.9352, 0.9203, 0.9351, 0.9199, 0.9354, 0.9213, 0.933, 0.9214, 0.933, 0.9212, 0.9336, 0.9212, 0.9335, 0.9221, 0.9336, 0.9218, 0.934, 0.9212, 0.9336, 0.9214, 0.933, 0.9219, 0.934, 0.9222, 0.9337, 0.9213, 0.933, 0.9212, 0.9335, 0.9222, 0.9337, 0.9221, 0.9336, 0.9214, 0.933, 0.9213, 0.933, 0.9215, 0.9359, 0.9214, 0.936, 0.9221, 0.935, 0.9223, 0.935, 0.9223, 0.935, 0.9221, 0.935, 0.9221, 0.9336, 0.9222, 0.9337, 0.9213, 0.9354, 0.9215, 0.9359, 0.9223, 0.935, 0.922, 0.9349, 0.922, 0.9349, 0.9223, 0.935, 0.9222, 0.9337, 0.9219, 0.934, 0.9214, 0.936, 0.9212, 0.9353, 0.9217, 0.9349, 0.9221, 0.935, 0.9221, 0.935, 0.9217, 0.9349, 0.9218, 0.934, 0.9221, 0.9336, 0.9212, 0.9353, 0.9213, 0.9354, 0.922, 0.9349, 0.9217, 0.9349, 0.9217, 0.9349, 0.922, 0.9349, 0.9219, 0.934, 0.9218, 0.934, 0.9238, 0.9339, 0.9238, 0.9339, 0.9231, 0.9339, 0.9231, 0.9339, 0.9229, 0.9349, 0.9229, 0.9348, 0.9231, 0.9339, 0.9231, 0.9339, 0.9233, 0.9351, 0.9234, 0.935, 0.9238, 0.9339, 0.9238, 0.9339, 0.9229, 0.9348, 0.9233, 0.9351, 0.9238, 0.9339, 0.9231, 0.9339, 0.9222, 0.9355, 0.9224, 0.936, 0.9233, 0.9351, 0.9229, 0.9348, 0.9224, 0.936, 0.9226, 0.9359, 0.9234, 0.935, 0.9233, 0.9351, 0.9222, 0.9356, 0.9222, 0.9355, 0.9229, 0.9348, 0.9229, 0.9349, 0.9226, 0.9359, 0.9222, 0.9356, 0.9229, 0.9349, 0.9234, 0.935, 0.9215, 0.9359, 0.9213, 0.9354, 0.9222, 0.9356, 0.9226, 0.9359, 0.9213, 0.9354, 0.9212, 0.9352, 0.9222, 0.9355, 0.9222, 0.9356, 0.9212, 0.936, 0.9215, 0.9359, 0.9226, 0.9359, 0.9224, 0.936, 0.9212, 0.9352, 0.9212, 0.936, 0.9224, 0.936, 0.9222, 0.9355, 0.2581, 0.9643, 0.1481, 0.9215, 0.1628, 0.9078, 0.2581, 0.9448, 0.2581, 0.8914, 0.2031, 0.87, 0.2581, 0.8184, 0.3973, 0.7926, 0.3888, 0.8006, 0.3973, 0.8038, 0.3973, 0.8121, 0.3827, 0.8064, 0.3804, 0.8085, 0.3973, 0.8151, 0.2581, 0.9448, 0.1628, 0.9078, 0.2031, 0.87, 0.2581, 0.8914, 0.3973, 0.8038, 0.3888, 0.8006, 0.3827, 0.8064, 0.3973, 0.8121, 0.3973, 0.7926, 0.3853, 0.7926, 0.3888, 0.8006, 0.3827, 0.8064, 0.3766, 0.7926, 0.3734, 0.7927, 0.3804, 0.8085, 0.1628, 0.9078, 0.1234, 0.8183, 0.1803, 0.8184, 0.2031, 0.87, 0.3888, 0.8006, 0.3853, 0.7926, 0.3766, 0.7926, 0.3827, 0.8064, 0.1481, 0.9215, 0.1026, 0.8182, 0.1234, 0.8183, 0.1628, 0.9078, 0.2031, 0.87, 0.1803, 0.8184, 0.2581, 0.8184, 0.3973, 0.7926, 0.3888, 0.7847, 0.3853, 0.7926, 0.3766, 0.7926, 0.3827, 0.7789, 0.3804, 0.7768, 0.3734, 0.7927, 0.1234, 0.8183, 0.1628, 0.7288, 0.2031, 0.7667, 0.1803, 0.8184, 0.3853, 0.7926, 0.3888, 0.7847, 0.3827, 0.7789, 0.3766, 0.7926, 0.1026, 0.8182, 0.1481, 0.7149, 0.1628, 0.7288, 0.1234, 0.8183, 0.1803, 0.8184, 0.2031, 0.7667, 0.2581, 0.8184, 0.3827, 0.7789, 0.3973, 0.7732, 0.3973, 0.7702, 0.3804, 0.7768, 0.1628, 0.7288, 0.2581, 0.6918, 0.2581, 0.7453, 0.2031, 0.7667, 0.3888, 0.7847, 0.3973, 0.7814, 0.3973, 0.7732, 0.3827, 0.7789, 0.1481, 0.7149, 0.2581, 0.6721, 0.2581, 0.6918, 0.1628, 0.7288, 0.2031, 0.7667, 0.2581, 0.7453, 0.2581, 0.8184, 0.3973, 0.7926, 0.3973, 0.7814, 0.3888, 0.7847, 0.9161, 0.9422, 0.9147, 0.9418, 0.9145, 0.9426, 0.9161, 0.9432, 0.9161, 0.9411, 0.9153, 0.9408, 0.9147, 0.9418, 0.9161, 0.9422, 0.9161, 0.9411, 0.9161, 0.9403, 0.9158, 0.9402, 0.9153, 0.9408, 0.9147, 0.9418, 0.9142, 0.9407, 0.9139, 0.9413, 0.9145, 0.9426, 0.9153, 0.9408, 0.915, 0.9402, 0.9142, 0.9407, 0.9147, 0.9418, 0.915, 0.9402, 0.9156, 0.9399, 0.9158, 0.9396, 0.9153, 0.9395, 0.9142, 0.9407, 0.9147, 0.9395, 0.9145, 0.94, 0.9139, 0.9413, 0.915, 0.9402, 0.9153, 0.9395, 0.9147, 0.9395, 0.9142, 0.9407, 0.9147, 0.9395, 0.9161, 0.9391, 0.9161, 0.9395, 0.9145, 0.94, 0.9153, 0.9395, 0.9161, 0.9393, 0.9161, 0.9391, 0.9147, 0.9395, 0.9153, 0.9408, 0.9158, 0.9402, 0.9156, 0.9399, 0.915, 0.9402, 0.9153, 0.9395, 0.9158, 0.9396, 0.9161, 0.9395, 0.9161, 0.9393, 0.9157, 0.9379, 0.9155, 0.937, 0.9161, 0.937, 0.9161, 0.938, 0.9161, 0.9376, 0.9161, 0.937, 0.9155, 0.937, 0.9157, 0.9377, 0.9155, 0.9378, 0.9152, 0.937, 0.9155, 0.937, 0.9157, 0.9379, 0.9157, 0.9377, 0.9155, 0.937, 0.9152, 0.937, 0.9155, 0.9378, 0.9543, 0.4445, 0.9328, 0.3259, 0.9057, 0.3233, 0.9254, 0.4286, 0.9328, 0.3259, 0.9234, 0.2751, 0.8867, 0.2796, 0.9057, 0.3233, 0.9254, 0.4286, 0.9057, 0.3233, 0.8787, 0.3208, 0.8964, 0.4128, 0.9057, 0.3233, 0.8867, 0.2796, 0.8501, 0.2841, 0.8787, 0.3208, 0.9663, 0.451, 0.9441, 0.327, 0.9328, 0.3259, 0.9543, 0.4445, 0.9441, 0.327, 0.9386, 0.2732, 0.9234, 0.2751, 0.9328, 0.3259, 0.8964, 0.4128, 0.8787, 0.3208, 0.8674, 0.3197, 0.8844, 0.4062, 0.8787, 0.3208, 0.8501, 0.2841, 0.8349, 0.286, 0.8674, 0.3197, 0.9161, 0.9322, 0.9161, 0.9306, 0.9158, 0.9306, 0.9149, 0.9322, 0.9149, 0.9322, 0.9143, 0.9311, 0.9141, 0.9312, 0.9144, 0.9322, 0.9149, 0.9322, 0.9158, 0.9306, 0.9161, 0.9306, 0.9161, 0.9322, 0.9157, 0.9306, 0.9153, 0.9305, 0.9152, 0.9306, 0.9158, 0.9306, 0.9151, 0.9365, 0.9149, 0.9366, 0.9151, 0.9369, 0.9155, 0.937, 0.5788, 0.7677, 0.5852, 0.5977, 0.6352, 0.5977, 0.6306, 0.7677, 0.5852, 0.5977, 0.5849, 0.4502, 0.6349, 0.4502, 0.6352, 0.5977, 0.6943, 0.8927, 0.6509, 0.8433, 0.7557, 0.8433, 0.7557, 0.8927, 0.6306, 0.7677, 0.6352, 0.5977, 0.7557, 0.5977, 0.7557, 0.7677, 0.6352, 0.5977, 0.6349, 0.4502, 0.7557, 0.4502, 0.7557, 0.5977, 0.9155, 0.937, 0.9151, 0.9369, 0.9151, 0.937, 0.9152, 0.937, 0.9149, 0.9356, 0.9149, 0.9338, 0.9144, 0.9338, 0.9143, 0.9356, 0.9149, 0.9338, 0.9149, 0.9322, 0.9144, 0.9322, 0.9144, 0.9338, 0.9161, 0.937, 0.9161, 0.9365, 0.9151, 0.9365, 0.9155, 0.937, 0.9161, 0.9356, 0.9161, 0.9338, 0.9149, 0.9338, 0.9149, 0.9356, 0.9161, 0.9338, 0.9161, 0.9322, 0.9149, 0.9322, 0.9149, 0.9338, 0.9161, 0.9365, 0.9161, 0.9356, 0.9149, 0.9356, 0.9151, 0.9365, 0.9151, 0.9365, 0.9149, 0.9356, 0.9143, 0.9356, 0.9146, 0.9365, 0.6509, 0.8433, 0.6306, 0.7677, 0.7557, 0.7677, 0.7557, 0.8433, 0.9161, 0.9306, 0.9161, 0.9306, 0.9158, 0.9306, 0.9157, 0.9306, 0.9158, 0.9306, 0.6075, 0.8433, 0.5788, 0.7677, 0.6306, 0.7677, 0.6509, 0.8433, 0.9147, 0.9292, 0.9142, 0.9281, 0.9141, 0.9281, 0.9146, 0.9292, 0.9139, 0.9295, 0.9135, 0.9281, 0.9136, 0.9281, 0.914, 0.9294, 0.9149, 0.9322, 0.9143, 0.9311, 0.9152, 0.9306, 0.9158, 0.9306, 0.9144, 0.9322, 0.9141, 0.9312, 0.9143, 0.9311, 0.9149, 0.9322, 0.9158, 0.9306, 0.9152, 0.9306, 0.9143, 0.9311, 0.9149, 0.9322, 0.9158, 0.9306, 0.9152, 0.9306, 0.9153, 0.9305, 0.9157, 0.9306, 0.914, 0.9294, 0.9136, 0.9281, 0.9135, 0.9281, 0.9139, 0.9295, 0.914, 0.9294, 0.9136, 0.9281, 0.9141, 0.9281, 0.9146, 0.9292, 0.9146, 0.9292, 0.9141, 0.9281, 0.9136, 0.9281, 0.914, 0.9294, 0.9146, 0.9292, 0.9141, 0.9281, 0.9142, 0.9281, 0.9147, 0.9292, 0.7749, 0.3998, 0.7601, 0.2969, 0.7538, 0.2986, 0.764, 0.4011, 0.7749, 0.3998, 0.7601, 0.2969, 0.804, 0.2907, 0.8491, 0.4009, 0.8491, 0.4009, 0.804, 0.2907, 0.7601, 0.2969, 0.7749, 0.3998, 0.8491, 0.4009, 0.804, 0.2907, 0.8125, 0.2899, 0.8632, 0.4017, 0.8632, 0.4017, 0.8125, 0.2899, 0.804, 0.2907, 0.8491, 0.4009, 0.764, 0.4011, 0.7538, 0.2986, 0.7601, 0.2969, 0.7749, 0.3998, 0.03059, 0.07165, 0.1127, 0.07057, 0.1127, 0.07289, 0.05775, 0.07408, 0.1127, 0.07057, 0.1948, 0.07165, 0.1677, 0.07408, 0.1127, 0.07289, 0.2115, 0.1031, 0.2794, 0.1306, 0.2794, 0.1378, 0.1791, 0.1084, 0.01371, 0.1174, 0.0126, 0.2915, 0.1555, 0.2006, 0.1125, 0.1089, 0.1948, 0.07165, 0.2115, 0.1031, 0.1791, 0.1084, 0.1677, 0.07408, 0.05775, 0.07408, 0.04667, 0.1179, 0.01371, 0.1174, 0.03059, 0.07165, 0.1677, 0.07408, 0.1791, 0.1084, 0.1127, 0.1117, 0.1127, 0.07289, 0.1127, 0.07057, 0.1125, 0.1089, 0.2115, 0.1031, 0.1948, 0.07165, 0.1127, 0.07289, 0.1127, 0.1117, 0.04667, 0.1179, 0.05775, 0.07408, 0.03059, 0.07165, 0.01371, 0.1174, 0.1125, 0.1089, 0.1127, 0.07057, 0.2794, 0.1306, 0.4005, 0.0968, 0.4025, 0.1065, 0.2794, 0.1378, 0.0126, 0.2915, 0.5041, 0.2915, 0.5041, 0.2006, 0.1555, 0.2006, 0.04667, 0.1179, 0.06393, 0.2915, 0.0126, 0.2915, 0.01371, 0.1174, 0.1791, 0.1084, 0.2794, 0.1378, 0.1589, 0.2047, 0.1127, 0.1117, 0.1125, 0.1089, 0.1555, 0.2006, 0.2794, 0.1306, 0.2115, 0.1031, 0.1127, 0.1117, 0.1589, 0.2047, 0.06393, 0.2915, 0.04667, 0.1179, 0.5041, 0.2915, 0.5041, 0.2915, 0.5041, 0.2047, 0.5041, 0.2006, 0.5041, 0.2006, 0.5041, 0.2047, 0.4025, 0.1065, 0.4005, 0.0968, 0.06393, 0.2915, 0.5041, 0.2915, 0.5041, 0.2915, 0.0126, 0.2915, 0.2794, 0.1378, 0.4025, 0.1065, 0.5041, 0.2047, 0.1589, 0.2047, 0.1555, 0.2006, 0.5041, 0.2006, 0.4005, 0.0968, 0.2794, 0.1306, 0.1589, 0.2047, 0.5041, 0.2047, 0.5041, 0.2915, 0.06393, 0.2915, 0.9151, 0.937, 0.9142, 0.9377, 0.9143, 0.9376, 0.9151, 0.9369, 0.9151, 0.9369, 0.9143, 0.9376, 0.9142, 0.9371, 0.9149, 0.9366, 0.9146, 0.9365, 0.9147, 0.9365, 0.9149, 0.9366, 0.9151, 0.9365, 0.9152, 0.937, 0.9151, 0.937, 0.9151, 0.9369, 0.9155, 0.937, 0.9155, 0.937, 0.9151, 0.9369, 0.9149, 0.9366, 0.9151, 0.9365, 0.9151, 0.9365, 0.9149, 0.9366, 0.9147, 0.9365, 0.9146, 0.9365, 0.9143, 0.9375, 0.9123, 0.9375, 0.9121, 0.9375, 0.9142, 0.9377, 0.9142, 0.9372, 0.9125, 0.9372, 0.9123, 0.9375, 0.9143, 0.9375, 0.9149, 0.9366, 0.9142, 0.9371, 0.9141, 0.937, 0.9147, 0.9365, 0.9149, 0.9366, 0.9142, 0.9372, 0.9143, 0.9375, 0.9151, 0.9369, 0.9151, 0.9369, 0.9143, 0.9375, 0.9142, 0.9377, 0.9151, 0.937, 0.9147, 0.9365, 0.9141, 0.937, 0.9142, 0.9372, 0.9149, 0.9366, 0.9121, 0.9375, 0.9108, 0.9359, 0.9109, 0.936, 0.9123, 0.9375, 0.9123, 0.9375, 0.9109, 0.936, 0.9114, 0.936, 0.9125, 0.9372, 0.9141, 0.937, 0.9126, 0.937, 0.9125, 0.9372, 0.9142, 0.9372, 0.9143, 0.9376, 0.9123, 0.9375, 0.9125, 0.9372, 0.9142, 0.9371, 0.9142, 0.9377, 0.9121, 0.9375, 0.9123, 0.9375, 0.9143, 0.9376, 0.9142, 0.9371, 0.9125, 0.9372, 0.9126, 0.937, 0.9141, 0.937, 0.9117, 0.9359, 0.9116, 0.9352, 0.9114, 0.9352, 0.9114, 0.936, 0.9088, 0.935, 0.9085, 0.9339, 0.9092, 0.9339, 0.9093, 0.9349, 0.9125, 0.9372, 0.9114, 0.936, 0.9117, 0.9359, 0.9126, 0.937, 0.9125, 0.9372, 0.9114, 0.936, 0.9111, 0.936, 0.9123, 0.9375, 0.9123, 0.9375, 0.9111, 0.936, 0.9108, 0.9359, 0.9121, 0.9375, 0.9126, 0.937, 0.9117, 0.9359, 0.9114, 0.936, 0.9125, 0.9372, 0.911, 0.9354, 0.9116, 0.9352, 0.9114, 0.9352, 0.9111, 0.9353, 0.9111, 0.9352, 0.9114, 0.9352, 0.9116, 0.9352, 0.911, 0.9354, 0.9109, 0.936, 0.9111, 0.9353, 0.9114, 0.9352, 0.9114, 0.936, 0.9105, 0.934, 0.9111, 0.9336, 0.9111, 0.9335, 0.9103, 0.934, 0.9124, 0.9354, 0.9127, 0.9346, 0.9121, 0.9347, 0.912, 0.9351, 0.9114, 0.936, 0.9114, 0.9352, 0.9111, 0.9352, 0.9111, 0.936, 0.9127, 0.9346, 0.9121, 0.9347, 0.9121, 0.9347, 0.9127, 0.9346, 0.912, 0.9351, 0.9121, 0.9347, 0.9121, 0.9347, 0.912, 0.9352, 0.912, 0.9352, 0.9121, 0.9347, 0.9127, 0.9346, 0.9123, 0.9356, 0.9123, 0.9356, 0.9127, 0.9346, 0.9127, 0.9346, 0.9124, 0.9354, 0.9114, 0.936, 0.9123, 0.9356, 0.9124, 0.9354, 0.9117, 0.9359, 0.9114, 0.9352, 0.912, 0.9352, 0.9123, 0.9356, 0.9114, 0.936, 0.9116, 0.9352, 0.912, 0.9351, 0.912, 0.9352, 0.9114, 0.9352, 0.9117, 0.9359, 0.9124, 0.9354, 0.912, 0.9351, 0.9116, 0.9352, 0.911, 0.933, 0.9111, 0.9335, 0.9111, 0.9336, 0.9109, 0.933, 0.9102, 0.9336, 0.9109, 0.933, 0.9111, 0.9336, 0.9105, 0.934, 0.9103, 0.934, 0.9111, 0.9335, 0.911, 0.933, 0.9101, 0.9337, 0.9101, 0.9337, 0.911, 0.933, 0.9109, 0.933, 0.9102, 0.9336, 0.9108, 0.9359, 0.9099, 0.935, 0.9101, 0.935, 0.9109, 0.936, 0.9099, 0.935, 0.9101, 0.9337, 0.9102, 0.9336, 0.9101, 0.935, 0.911, 0.9354, 0.9103, 0.9349, 0.9099, 0.935, 0.9108, 0.9359, 0.9103, 0.9349, 0.9103, 0.934, 0.9101, 0.9337, 0.9099, 0.935, 0.9109, 0.936, 0.9101, 0.935, 0.9106, 0.9349, 0.9111, 0.9353, 0.9101, 0.935, 0.9102, 0.9336, 0.9105, 0.934, 0.9106, 0.9349, 0.9111, 0.9353, 0.9106, 0.9349, 0.9103, 0.9349, 0.911, 0.9354, 0.9106, 0.9349, 0.9105, 0.934, 0.9103, 0.934, 0.9103, 0.9349, 0.9085, 0.9339, 0.9092, 0.9339, 0.9092, 0.9339, 0.9085, 0.9339, 0.9093, 0.9349, 0.9092, 0.9339, 0.9092, 0.9339, 0.9094, 0.9348, 0.9089, 0.9351, 0.9085, 0.9339, 0.9085, 0.9339, 0.9088, 0.935, 0.9094, 0.9348, 0.9092, 0.9339, 0.9085, 0.9339, 0.9089, 0.9351, 0.9101, 0.9355, 0.9094, 0.9348, 0.9089, 0.9351, 0.9099, 0.936, 0.9099, 0.936, 0.9089, 0.9351, 0.9088, 0.935, 0.9097, 0.9359, 0.91, 0.9356, 0.9093, 0.9349, 0.9094, 0.9348, 0.9101, 0.9355, 0.9097, 0.9359, 0.9088, 0.935, 0.9093, 0.9349, 0.91, 0.9356, 0.9108, 0.9359, 0.9097, 0.9359, 0.91, 0.9356, 0.911, 0.9354, 0.911, 0.9354, 0.91, 0.9356, 0.9101, 0.9355, 0.9111, 0.9352, 0.9111, 0.936, 0.9099, 0.936, 0.9097, 0.9359, 0.9108, 0.9359, 0.9111, 0.9352, 0.9101, 0.9355, 0.9099, 0.936, 0.9111, 0.936])
me_sphere_001.materials.append(mat_armor)
me_sphere_001.use_remesh_preserve_volume = False
me_sphere_001.use_remesh_preserve_attributes = False
me_sphere_001.use_mirror_vertex_groups = False
me_sphere_001.update()
arm_armature = bpy.data.armatures.new('Armature')  # bones are not reproduced

# ---- objects
ob_armature = bpy.data.objects.new('Armature', arm_armature)
ob_sphere = bpy.data.objects.new('Sphere', me_sphere_001)
ob_camera_001 = bpy.data.objects.new('Camera.001', cam_camera_001)
ob_sun = bpy.data.objects.new('Sun', light_sun)

# ---- transforms, parenting, visibility, modifiers, constraints
ob_armature.location = (0.0, 0.0, 0.0)
ob_armature.show_in_front = True
ob_armature.lineart.crease_threshold = 0.0
ob_sphere.parent = ob_armature
ob_sphere.location = (0.0, 0.0, 0.0)
ob_sphere.lineart.crease_threshold = 0.0
_vg = ob_sphere.vertex_groups.new(name='Bone')
_vg = ob_sphere.vertex_groups.new(name='Bone.001')
for _i, _w in zip([36, 37, 38, 39, 40, 41, 43, 44, 45, 46, 47, 48, 49, 50, 51, 52, 53, 54, 55, 56, 217, 218, 219, 220, 221, 222, 223, 224, 225, 226, 227, 229, 230, 231, 232, 233, 234, 235, 236, 237, 238, 239, 240, 241, 242, 243, 244, 245, 246, 247], [0.5557, 0.4544, 0.5257, 0.03226, 0.802, 0.7006, 0.7564, 0.2672, 0.6896, 0.8031, 0.0489, 0.1385, 0.1308, 0.1538, 0.1081, 0.1183, 0.1618, 0.09943, 0.02405, 0.1061, 0.5531, 0.4586, 0.5223, 0.6206, 0.6002, 0.03226, 0.802, 0.7006, 0.8293, 0.8211, 0.03586, 0.7564, 0.2672, 0.06637, 0.8252, 0.8319, 0.6895, 0.803, 0.0489, 0.1385, 0.1383, 0.1308, 0.1633, 0.1538, 0.1085, 0.1179, 0.1612, 0.09944, 0.02404, 0.1061]): _vg.add([_i], _w, 'REPLACE')
_vg = ob_sphere.vertex_groups.new(name='Bone.002')
for _i, _w in zip([27, 28, 29, 33, 34, 39, 40, 42, 43, 46, 47, 48, 49, 50, 93, 94, 95, 96, 97, 98, 202, 203, 204, 205, 206, 208, 212, 213, 215, 222, 223, 226, 227, 228, 229, 231, 232, 235, 236, 237, 238, 239, 240, 241, 284, 285, 286, 287, 288, 289], [0.5766, 0.09929, 0.1479, 0.08574, 0.006171, 0.6136, 0.09954, 0.02606, 0.05186, 0.08077, 0.2184, 0.6617, 0.1796, 0.519, 0.01034, 0.04385, 0.1294, 0.05088, 0.1353, 0.004341, 0.5766, 0.09929, 0.1479, 0.3902, 0.8518, 0.007106, 0.08574, 0.1002, 0.006171, 0.6136, 0.09954, 0.1171, 0.8332, 0.02606, 0.05186, 0.5366, 0.09495, 0.08077, 0.2184, 0.6617, 0.7724, 0.1796, 0.631, 0.519, 0.01034, 0.04385, 0.1294, 0.05088, 0.1353, 0.004341]): _vg.add([_i], _w, 'REPLACE')
_vg = ob_sphere.vertex_groups.new(name='Bone.003')
for _i, _w in zip([26, 27, 28, 29, 30, 31, 32, 33, 34, 35, 95, 199, 200, 202, 203, 204, 205, 206, 207, 208, 209, 210, 211, 212, 213, 214, 215, 216, 231, 286], [0.02512, 0.1399, 0.08413, 0.08848, 0.8983, 0.7322, 0.05534, 0.8659, 0.8669, 0.2041, 0.00421, 0.02512, 0.04716, 0.1399, 0.08413, 0.08848, 0.09698, 0.08712, 0.858, 0.9005, 0.8983, 0.7322, 0.05534, 0.8659, 0.8667, 0.0004118, 0.8669, 0.2041, 0.01128, 0.00421]): _vg.add([_i], _w, 'REPLACE')
_vg = ob_sphere.vertex_groups.new(name='Bone.004')
for _i, _w in zip([15, 16, 17, 18, 19, 20, 21, 22, 23, 24, 25, 26, 31, 32, 33, 34, 35, 182, 183, 184, 185, 186, 187, 188, 189, 190, 191, 192, 193, 194, 195, 196, 197, 198, 199, 200, 201, 207, 210, 211, 212, 213, 214, 215, 216], [0.1725, 0.1686, 0.1418, 0.214, 0.2152, 0.2247, 0.2466, 0.2492, 0.2651, 0.3079, 0.7509, 0.8504, 0.2607, 0.9274, 0.02359, 0.02704, 0.7908, 0.1725, 0.1686, 0.1418, 0.214, 0.2152, 0.2247, 0.2466, 0.2492, 0.2651, 0.2603, 0.264, 0.2879, 0.1595, 0.1559, 0.1347, 0.3079, 0.7509, 0.8504, 0.8742, 0.4132, 0.1327, 0.2607, 0.9274, 0.02359, 0.01555, 0.9588, 0.02704, 0.7908]): _vg.add([_i], _w, 'REPLACE')
_vg = ob_sphere.vertex_groups.new(name='Bone.005')
for _i, _w in zip([0, 1, 2, 3, 4, 5, 6, 7, 8, 9, 10, 11, 12, 13, 14, 15, 16, 17, 18, 19, 20, 21, 22, 23, 24, 25, 26, 155, 156, 157, 158, 159, 160, 161, 162, 163, 164, 165, 166, 167, 168, 169, 170, 171, 172, 173, 174, 175, 176, 177, 178, 179, 180, 181, 182, 183, 184, 185, 186, 187, 188, 189, 190, 191, 192, 193, 194, 195, 196, 197, 198, 199, 200, 201], [1.0, 1.0, 1.0, 1.0, 1.0, 1.0, 1.0, 1.0, 1.0, 1.0, 1.0, 1.0, 1.0, 1.0, 1.0, 0.826, 0.8301, 0.8583, 0.7822, 0.7812, 0.7733, 0.7456, 0.7427, 0.725, 0.6968, 0.252, 0.1116, 1.0, 1.0, 1.0, 1.0, 1.0, 1.0, 1.0, 1.0, 1.0, 1.0, 1.0, 1.0, 1.0, 1.0, 1.0, 1.0, 1.0, 1.0, 1.0, 1.0, 1.0, 1.0, 1.0, 1.0, 1.0, 1.0, 1.0, 0.826, 0.8301, 0.8583, 0.7822, 0.7812, 0.7733, 0.7456, 0.7427, 0.725, 0.7301, 0.7259, 0.6987, 0.8396, 0.8433, 0.8655, 0.6968, 0.252, 0.1116, 0.07674, 0.5889]): _vg.add([_i], _w, 'REPLACE')
_vg = ob_sphere.vertex_groups.new(name='Bone.002_L')
for _i, _w in zip([27, 28, 29, 30, 34, 39, 40, 42, 43, 46, 47, 48, 49, 50, 93, 94, 95, 96, 97, 98, 99, 100, 101, 102, 103, 104, 109, 204, 205, 206, 208, 227, 231, 236, 238, 240], [0.2648, 0.794, 0.6762, 0.06167, 0.06551, 0.3091, 0.02096, 0.9304, 0.08395, 0.0468, 0.6707, 0.1737, 0.6657, 0.2834, 0.9265, 0.902, 0.837, 0.9177, 0.8381, 0.952, 0.5348, 0.8861, 0.8712, 0.9602, 0.9444, 0.97, 0.0127, 0.07201, 0.245, 0.003355, 0.007373, 0.04704, 0.1807, 0.02572, 0.02409, 0.09321]): _vg.add([_i], _w, 'REPLACE')
_vg = ob_sphere.vertex_groups.new(name='Bone.002_L.001')
for _i, _w in zip([99, 100, 101, 102, 103, 104, 105, 106, 107, 108, 109, 110, 114, 115, 116], [0.4622, 0.116, 0.1288, 0.01972, 0.0525, 0.004813, 0.1479, 0.5055, 0.5018, 0.8649, 0.8323, 0.9507, 0.0161, 0.04934, 0.01317]): _vg.add([_i], _w, 'REPLACE')
_vg = ob_sphere.vertex_groups.new(name='Bone.002_L.002')
for _i, _w in zip([105, 106, 107, 108, 109, 110, 111, 112, 113, 114, 115, 116, 117, 118, 119, 120, 121, 122, 123, 124, 125, 126, 127, 128, 129, 130, 135, 136, 137, 138, 140, 141, 143, 144, 145, 146, 147, 148, 149, 150, 151, 152, 153, 154], [0.8477, 0.4929, 0.493, 0.1088, 0.1366, 0.01568, 0.05179, 0.757, 0.183, 0.8856, 0.6207, 0.9077, 0.01195, 0.2893, 0.1581, 0.6175, 0.2759, 0.6829, 0.6667, 0.6466, 0.6499, 0.6496, 0.6622, 0.598, 0.6393, 0.5769, 0.1011, 0.02023, 0.002838, 0.08168, 0.047, 0.04454, 0.02932, 0.03381, 0.04884, 0.03868, 0.07158, 0.05964, 0.05911, 0.05309, 0.1214, 0.1206, 0.1486, 0.1152]): _vg.add([_i], _w, 'REPLACE')
_vg = ob_sphere.vertex_groups.new(name='Bone.002_L.003')
for _i, _w in zip([111, 112, 113, 114, 115, 116, 117, 118, 119, 120, 121, 122, 123, 124, 125, 126, 127, 128, 129, 130, 131, 132, 133, 134, 135, 136, 137, 138, 139, 140, 141, 142, 143, 144, 145, 146, 147, 148, 149, 150, 151, 152, 153, 154], [0.9498, 0.2415, 0.8055, 0.08074, 0.3281, 0.06013, 0.9686, 0.708, 0.8351, 0.3745, 0.7139, 0.3079, 0.3239, 0.3432, 0.3404, 0.3401, 0.3274, 0.3899, 0.351, 0.4112, 0.9836, 0.9843, 0.9803, 0.9821, 0.8987, 0.9648, 0.9735, 0.9178, 0.9802, 0.9513, 0.9527, 0.9757, 0.9597, 0.9575, 0.9498, 0.955, 0.9275, 0.9395, 0.9399, 0.9461, 0.8773, 0.8768, 0.8502, 0.8826]): _vg.add([_i], _w, 'REPLACE')
_vg = ob_sphere.vertex_groups.new(name='Bone.002_R')
for _i, _w in zip([29, 47, 202, 203, 204, 205, 206, 208, 209, 215, 222, 223, 227, 228, 229, 231, 235, 236, 237, 238, 239, 240, 241, 284, 285, 286, 287, 288, 289, 290, 291, 292, 293, 294, 295, 300], [0.07201, 0.02572, 0.2648, 0.794, 0.6762, 0.245, 0.003355, 0.007373, 0.06167, 0.06551, 0.3091, 0.02096, 0.04704, 0.9304, 0.08395, 0.1807, 0.0468, 0.6707, 0.1737, 0.02409, 0.6657, 0.09321, 0.2834, 0.9265, 0.902, 0.837, 0.9177, 0.8381, 0.952, 0.5348, 0.8861, 0.8712, 0.9602, 0.9444, 0.97, 0.0127]): _vg.add([_i], _w, 'REPLACE')
_vg = ob_sphere.vertex_groups.new(name='Bone.002_R.001')
for _i, _w in zip([290, 291, 292, 293, 294, 295, 296, 297, 298, 299, 300, 301, 305, 306, 307], [0.4622, 0.116, 0.1288, 0.01972, 0.0525, 0.004813, 0.1479, 0.5055, 0.5018, 0.8649, 0.8323, 0.9507, 0.0161, 0.04934, 0.01317]): _vg.add([_i], _w, 'REPLACE')
_vg = ob_sphere.vertex_groups.new(name='Bone.002_R.002')
for _i, _w in zip([296, 297, 298, 299, 300, 301, 302, 303, 304, 305, 306, 307, 308, 309, 310, 311, 312, 313, 314, 315, 316, 317, 318, 319, 320, 321, 326, 327, 328, 329, 331, 332, 334, 335, 336, 337, 338, 339, 340, 341, 342, 343, 344, 345], [0.8477, 0.4929, 0.493, 0.1088, 0.1366, 0.01568, 0.05179, 0.757, 0.183, 0.8856, 0.6207, 0.9077, 0.01195, 0.2893, 0.1581, 0.6175, 0.2759, 0.6829, 0.6667, 0.6466, 0.6499, 0.6496, 0.6622, 0.598, 0.6393, 0.5769, 0.1011, 0.02023, 0.002838, 0.08168, 0.047, 0.04454, 0.02932, 0.03381, 0.04884, 0.03868, 0.07158, 0.05964, 0.05911, 0.05309, 0.1214, 0.1206, 0.1486, 0.1152]): _vg.add([_i], _w, 'REPLACE')
_vg = ob_sphere.vertex_groups.new(name='Bone.002_R.003')
for _i, _w in zip([302, 303, 304, 305, 306, 307, 308, 309, 310, 311, 312, 313, 314, 315, 316, 317, 318, 319, 320, 321, 322, 323, 324, 325, 326, 327, 328, 329, 330, 331, 332, 333, 334, 335, 336, 337, 338, 339, 340, 341, 342, 343, 344, 345], [0.9498, 0.2415, 0.8055, 0.08074, 0.3281, 0.06013, 0.9686, 0.708, 0.8351, 0.3745, 0.7139, 0.3079, 0.3239, 0.3432, 0.3404, 0.3401, 0.3274, 0.3899, 0.351, 0.4112, 0.9836, 0.9843, 0.9803, 0.9821, 0.8987, 0.9648, 0.9735, 0.9178, 0.9802, 0.9513, 0.9527, 0.9757, 0.9597, 0.9575, 0.9498, 0.955, 0.9275, 0.9395, 0.9399, 0.9461, 0.8773, 0.8768, 0.8502, 0.8826]): _vg.add([_i], _w, 'REPLACE')
_vg = ob_sphere.vertex_groups.new(name='Bone.001_L')
for _i, _w in zip([36, 37, 38, 40, 41, 43, 44, 45, 46, 51, 52, 53, 54, 55, 56, 57, 58, 59, 60, 61, 62, 63, 64, 65, 66, 67, 68, 217, 218, 219, 220, 221, 225, 233, 244], [0.3273, 0.4455, 0.3499, 0.0521, 0.256, 0.1017, 0.7055, 0.2689, 0.05374, 0.8399, 0.8517, 0.7969, 0.8897, 0.9581, 0.8838, 0.112, 0.08807, 0.1404, 0.1405, 0.1217, 0.1125, 0.9381, 0.9793, 0.8274, 0.2476, 0.9402, 0.8305, 0.105, 0.08243, 0.1132, 0.1841, 0.1934, 0.07043, 0.07, 0.003669]): _vg.add([_i], _w, 'REPLACE')
_vg = ob_sphere.vertex_groups.new(name='Bone.001_L.001')
for _i, _w in zip([51, 57, 58, 59, 60, 61, 62, 63, 65, 66, 67, 68, 69, 70, 71, 72, 73, 74, 75, 76, 77, 78, 79, 80, 81, 82, 83, 84, 85, 86, 92], [0.01308, 0.8872, 0.9114, 0.8586, 0.8586, 0.8778, 0.887, 0.05611, 0.1667, 0.749, 0.05237, 0.1644, 0.9958, 0.8899, 0.9489, 0.8615, 0.7788, 0.5632, 0.9844, 0.8064, 0.9546, 0.8696, 0.7534, 0.3852, 0.09849, 0.07729, 0.474, 0.4838, 0.2574, 0.1446, 0.03292]): _vg.add([_i], _w, 'REPLACE')
_vg = ob_sphere.vertex_groups.new(name='Bone.001_L.002')
for _i, _w in zip([70, 71, 72, 73, 74, 76, 77, 78, 79, 80, 81, 82, 83, 84, 85, 86, 87, 88, 89, 90, 91, 92], [0.1101, 0.05108, 0.1385, 0.2212, 0.4368, 0.1936, 0.04082, 0.1304, 0.2466, 0.6148, 0.9015, 0.9227, 0.526, 0.5162, 0.7426, 0.8554, 0.9975, 0.9807, 0.9975, 0.9833, 0.9948, 0.9585]): _vg.add([_i], _w, 'REPLACE')
_vg = ob_sphere.vertex_groups.new(name='Bone.001_R')
for _i, _w in zip([36, 37, 38, 53, 217, 218, 219, 220, 221, 223, 224, 225, 229, 230, 233, 234, 235, 242, 243, 244, 245, 246, 247, 248, 249, 250, 251, 252, 253, 254, 255, 256, 257, 258, 259], [0.1047, 0.08318, 0.1129, 0.003532, 0.3295, 0.4422, 0.3529, 0.1852, 0.1943, 0.05212, 0.256, 0.07051, 0.1017, 0.7055, 0.07008, 0.269, 0.05375, 0.8396, 0.852, 0.7974, 0.8897, 0.9581, 0.8839, 0.112, 0.08807, 0.1404, 0.1405, 0.1217, 0.1125, 0.9381, 0.9793, 0.8274, 0.2476, 0.9402, 0.8306]): _vg.add([_i], _w, 'REPLACE')
_vg = ob_sphere.vertex_groups.new(name='Bone.001_R.001')
for _i, _w in zip([242, 248, 249, 250, 251, 252, 253, 254, 256, 257, 258, 259, 260, 261, 262, 263, 264, 265, 266, 267, 268, 269, 270, 271, 272, 273, 274, 275, 276, 277, 283], [0.01305, 0.8872, 0.9114, 0.8586, 0.8586, 0.8778, 0.887, 0.05611, 0.1667, 0.749, 0.05237, 0.1644, 0.9958, 0.8899, 0.9489, 0.8615, 0.7788, 0.5632, 0.9844, 0.8064, 0.9546, 0.8696, 0.7534, 0.3852, 0.09849, 0.07729, 0.474, 0.4838, 0.2574, 0.1446, 0.03292]): _vg.add([_i], _w, 'REPLACE')
_vg = ob_sphere.vertex_groups.new(name='Bone.001_R.002')
for _i, _w in zip([261, 262, 263, 264, 265, 267, 268, 269, 270, 271, 272, 273, 274, 275, 276, 277, 278, 279, 280, 281, 282, 283], [0.1101, 0.05108, 0.1385, 0.2212, 0.4368, 0.1936, 0.04082, 0.1304, 0.2466, 0.6148, 0.9015, 0.9227, 0.526, 0.5162, 0.7426, 0.8554, 0.9975, 0.9807, 0.9975, 0.9833, 0.9948, 0.9585]): _vg.add([_i], _w, 'REPLACE')
_m = ob_sphere.modifiers.new('Armature', 'ARMATURE')
_m.object = ob_armature
ob_camera_001.location = (0.842, -36.89, 5.732)
ob_camera_001.rotation_euler = (1.564, -6.368e-06, 0.02782)
ob_camera_001.hide_viewport = True
ob_camera_001.lineart.crease_threshold = 0.0
ob_sun.location = (4.386, -4.538, 9.514)
ob_sun.rotation_euler = (0.7854, 1.57e-16, 0.2973)
ob_sun.hide_viewport = True
ob_sun.lineart.crease_threshold = 0.0

# ---- collection membership
col_collection_1.objects.link(ob_armature)
col_collection_1.objects.link(ob_sphere)
col_collection_1.objects.link(ob_camera_001)
col_collection_1.objects.link(ob_sun)

# ---- scene / render settings (as saved in the file)
scene.camera = ob_camera_001
scene.frame_start = 0; scene.frame_end = 8; scene.frame_set(8)
scene.render.engine = 'BLENDER_EEVEE_NEXT'
scene.render.image_settings.color_depth = '16'
scene.render.image_settings.compression = 100
scene.render.resolution_x = 1080
scene.render.dither_intensity = 0.0
scene.cycles.use_denoising = False
scene.cycles.samples = 10
scene.cycles.sampling_pattern = 'TABULATED_SOBOL'
scene.cycles.light_sampling_threshold = 0.0
scene.cycles.use_adaptive_sampling = False
scene.cycles.use_light_tree = False
scene.cycles.blur_glossy = 0.0
scene.cycles.pixel_filter_type = 'GAUSSIAN'
scene.cycles.sample_clamp_indirect = 0.0
scene.view_settings.view_transform = 'Standard'
bpy.context.view_layer.update()
